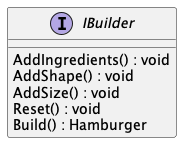

The diagram above was rendered by PlantUML. Its source (embedded in the PNG):
@startuml
interface IBuilder {
    AddIngredients() : void
    AddShape() : void
    AddSize() : void
    Reset() : void
    Build() : Hamburger
}
@enduml